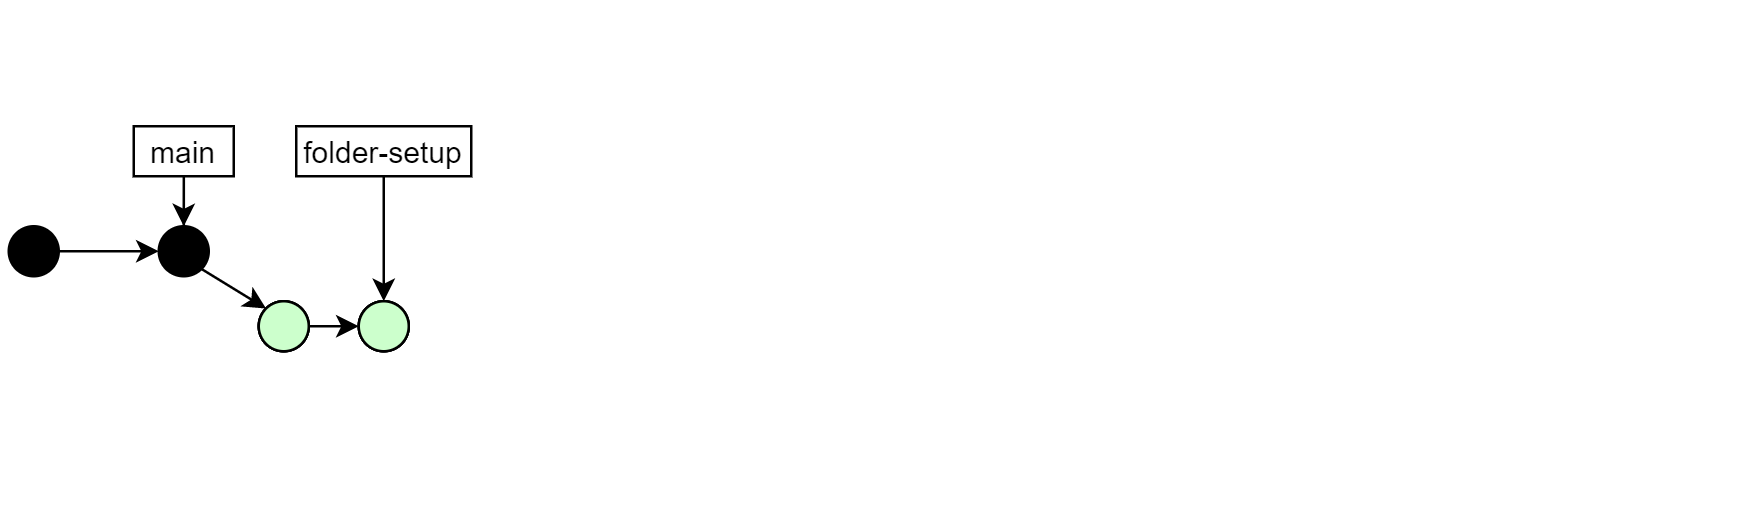

The diagram above was exported from draw.io. Its source (the exported page's mxGraphModel, read from the mxfile embedded in the PNG):
<mxGraphModel dx="1170" dy="643" grid="1" gridSize="10" guides="1" tooltips="1" connect="1" arrows="1" fold="1" page="1" pageScale="1" pageWidth="827" pageHeight="1169" math="0" shadow="0">
  <root>
    <mxCell id="0" />
    <mxCell id="1" parent="0" />
    <mxCell id="Bh6e8orjp1ZfjaIvSB_W-115" value="" style="endArrow=none;html=1;fillColor=#FFFFFF;opacity=0;strokeColor=none;" parent="1" edge="1">
      <mxGeometry width="50" height="50" relative="1" as="geometry">
        <mxPoint x="3" y="210" as="sourcePoint" />
        <mxPoint x="3" as="targetPoint" />
      </mxGeometry>
    </mxCell>
    <mxCell id="Bh6e8orjp1ZfjaIvSB_W-1" value="" style="ellipse;whiteSpace=wrap;html=1;aspect=fixed;fillColor=#000000;" parent="1" vertex="1">
      <mxGeometry x="63" y="90" width="20" height="20" as="geometry" />
    </mxCell>
    <mxCell id="Bh6e8orjp1ZfjaIvSB_W-29" style="edgeStyle=orthogonalEdgeStyle;rounded=0;orthogonalLoop=1;jettySize=auto;html=1;entryX=0.5;entryY=0;entryDx=0;entryDy=0;" parent="1" source="Bh6e8orjp1ZfjaIvSB_W-12" edge="1">
      <mxGeometry relative="1" as="geometry">
        <mxPoint x="73" y="90" as="targetPoint" />
      </mxGeometry>
    </mxCell>
    <mxCell id="Bh6e8orjp1ZfjaIvSB_W-12" value="main" style="rounded=0;whiteSpace=wrap;html=1;" parent="1" vertex="1">
      <mxGeometry x="53" y="50" width="40" height="20" as="geometry" />
    </mxCell>
    <mxCell id="Bh6e8orjp1ZfjaIvSB_W-30" style="edgeStyle=orthogonalEdgeStyle;rounded=0;orthogonalLoop=1;jettySize=auto;html=1;exitX=1;exitY=0.5;exitDx=0;exitDy=0;entryX=0;entryY=0.5;entryDx=0;entryDy=0;" parent="1" source="Bh6e8orjp1ZfjaIvSB_W-31" target="Bh6e8orjp1ZfjaIvSB_W-33" edge="1">
      <mxGeometry relative="1" as="geometry" />
    </mxCell>
    <mxCell id="Bh6e8orjp1ZfjaIvSB_W-31" value="" style="ellipse;whiteSpace=wrap;html=1;aspect=fixed;" parent="1" vertex="1">
      <mxGeometry x="103" y="120" width="20" height="20" as="geometry" />
    </mxCell>
    <mxCell id="Bh6e8orjp1ZfjaIvSB_W-33" value="" style="ellipse;whiteSpace=wrap;html=1;aspect=fixed;" parent="1" vertex="1">
      <mxGeometry x="143" y="120" width="20" height="20" as="geometry" />
    </mxCell>
    <mxCell id="Bh6e8orjp1ZfjaIvSB_W-36" value="" style="endArrow=classic;html=1;exitX=1;exitY=1;exitDx=0;exitDy=0;entryX=0;entryY=0;entryDx=0;entryDy=0;" parent="1" source="Bh6e8orjp1ZfjaIvSB_W-1" target="Bh6e8orjp1ZfjaIvSB_W-31" edge="1">
      <mxGeometry width="50" height="50" relative="1" as="geometry">
        <mxPoint x="97.14106781186553" y="155.85893218813447" as="sourcePoint" />
        <mxPoint x="122.99893218813446" y="130.00106781186554" as="targetPoint" />
      </mxGeometry>
    </mxCell>
    <mxCell id="Bh6e8orjp1ZfjaIvSB_W-38" style="edgeStyle=orthogonalEdgeStyle;rounded=0;orthogonalLoop=1;jettySize=auto;html=1;entryX=0;entryY=0.5;entryDx=0;entryDy=0;" parent="1" source="Bh6e8orjp1ZfjaIvSB_W-37" target="Bh6e8orjp1ZfjaIvSB_W-1" edge="1">
      <mxGeometry relative="1" as="geometry" />
    </mxCell>
    <mxCell id="Bh6e8orjp1ZfjaIvSB_W-37" value="" style="ellipse;whiteSpace=wrap;html=1;aspect=fixed;fillColor=#000000;" parent="1" vertex="1">
      <mxGeometry x="3" y="90" width="20" height="20" as="geometry" />
    </mxCell>
    <mxCell id="Bh6e8orjp1ZfjaIvSB_W-98" value="" style="ellipse;whiteSpace=wrap;html=1;aspect=fixed;fillColor=#FFFFCC;" parent="1" vertex="1">
      <mxGeometry x="103" y="120" width="20" height="20" as="geometry" />
    </mxCell>
    <mxCell id="Bh6e8orjp1ZfjaIvSB_W-99" value="" style="ellipse;whiteSpace=wrap;html=1;aspect=fixed;fillColor=#FFFFCC;" parent="1" vertex="1">
      <mxGeometry x="143" y="120" width="20" height="20" as="geometry" />
    </mxCell>
    <mxCell id="Bh6e8orjp1ZfjaIvSB_W-116" value="" style="endArrow=none;html=1;fillColor=#FFFFFF;opacity=0;strokeColor=none;" parent="1" edge="1">
      <mxGeometry width="50" height="50" relative="1" as="geometry">
        <mxPoint y="5" as="sourcePoint" />
        <mxPoint x="700" y="5" as="targetPoint" />
      </mxGeometry>
    </mxCell>
    <mxCell id="Bh6e8orjp1ZfjaIvSB_W-118" value="" style="ellipse;whiteSpace=wrap;html=1;aspect=fixed;fillColor=#CCFFCC;" parent="1" vertex="1">
      <mxGeometry x="103" y="120" width="20" height="20" as="geometry" />
    </mxCell>
    <mxCell id="Bh6e8orjp1ZfjaIvSB_W-119" value="" style="ellipse;whiteSpace=wrap;html=1;aspect=fixed;fillColor=#CCFFCC;" parent="1" vertex="1">
      <mxGeometry x="143" y="120" width="20" height="20" as="geometry" />
    </mxCell>
    <mxCell id="1pKkAve6Ouivc2ZcRyPt-3" style="edgeStyle=orthogonalEdgeStyle;rounded=0;orthogonalLoop=1;jettySize=auto;html=1;entryX=0.5;entryY=0;entryDx=0;entryDy=0;" edge="1" parent="1" source="1pKkAve6Ouivc2ZcRyPt-4" target="Bh6e8orjp1ZfjaIvSB_W-119">
      <mxGeometry relative="1" as="geometry">
        <mxPoint x="153" y="90.00000000000017" as="targetPoint" />
      </mxGeometry>
    </mxCell>
    <mxCell id="1pKkAve6Ouivc2ZcRyPt-4" value="folder-setup" style="rounded=0;whiteSpace=wrap;html=1;" vertex="1" parent="1">
      <mxGeometry x="118" y="50" width="70" height="20" as="geometry" />
    </mxCell>
  </root>
</mxGraphModel>